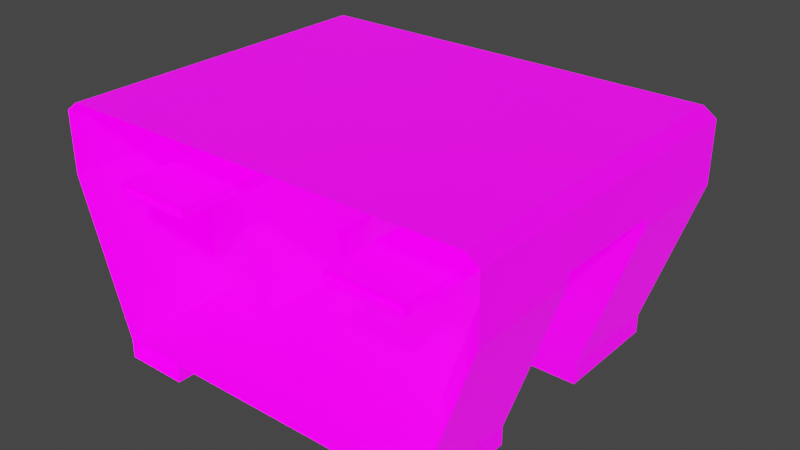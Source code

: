 # Source: Level.blend  (saved by Blender 2.93.21; exported with 4.5.12 LTS)
import bpy
from mathutils import Matrix  # noqa: F401  (used for matrix-valued properties, if any)

bpy.ops.wm.read_factory_settings(use_empty=True)
scene = bpy.context.scene
scene.name = 'Scene'

# ---- collections
col_collection = bpy.data.collections.new('Collection'); scene.collection.children.link(col_collection)

# ---- images (referenced by path relative to the original .blend; pixels are not part of the script)
import os
ASSET_DIR = os.environ.get("B2B_ASSET_DIR", "")  # directory of the original .blend (textures are referenced by path, not embedded)
HERE = os.path.dirname(os.path.abspath(__file__))  # packed textures are extracted next to this script under _unpacked/

def load_image(name, relpath, width, height, colorspace="sRGB"):
    """Load a texture the original file referenced (path relative to the .blend, or extracted next to this script)."""
    p = next((c for c in (os.path.join(HERE, relpath), os.path.join(ASSET_DIR, relpath)) if relpath and os.path.exists(c)), "")
    if p:
        img = bpy.data.images.load(p, check_existing=True)
        img.name = name
    else:  # same state as the original file: an image datablock whose file is absent (Cycles renders it pink)
        img = bpy.data.images.new(name, width, height)
        img.source = "FILE"
        img.filepath = "//" + (relpath or name)
    img.colorspace_settings.name = colorspace
    return img
img_wall_png = load_image('Wall.png', 'Wall.png', 1024, 1024, 'sRGB')

# ---- materials (node trees are filled in below, after node groups)
mat_material = bpy.data.materials.new('Material')
mat_material.alpha_threshold = 0.0
mat_material.use_backface_culling = True
mat_material.line_color = (0.0, 0.0, 0.0, 1.0)

# ---- material node trees
mat_material.use_nodes = True; mat_material.node_tree.nodes.clear()
_N = mat_material.node_tree.nodes; _L = mat_material.node_tree.links
n0 = _N.new('ShaderNodeOutputMaterial'); n0.name = 'Material Output'; n0.location = (300, 300)
n1 = _N.new('ShaderNodeBsdfPrincipled'); n1.name = 'Principled BSDF'; n1.location = (10, 300)
n1.distribution = 'GGX'
n1.subsurface_method = 'BURLEY'
n1.inputs[2].default_value = 0.4
n1.inputs[3].default_value = 1.45
n1.inputs[28].default_value = 1.0
n2 = _N.new('ShaderNodeTexImage'); n2.name = 'Image Texture'; n2.location = (-280, 280)
n2.image = img_wall_png
n3 = _N.new('ShaderNodeTexImage'); n3.name = 'Image Texture.001'; n3.location = (-280, -60)
n3.image = img_wall_png
_L.new(n1.outputs[0], n0.inputs[0])
_L.new(n2.outputs[0], n1.inputs[0])
_L.new(n3.outputs[0], n1.inputs[27])
n0.is_active_output = True

# ---- world
world_world = bpy.data.worlds.new('World'); scene.world = world_world
world_world.use_nodes = True; world_world.node_tree.nodes.clear()
_N = world_world.node_tree.nodes; _L = world_world.node_tree.links
n0 = _N.new('ShaderNodeOutputWorld'); n0.name = 'World Output'; n0.location = (300, 300)
n1 = _N.new('ShaderNodeBackground'); n1.name = 'Background'; n1.location = (10, 300)
n1.inputs[0].default_value = (0.05088, 0.05088, 0.05088, 1.0)
_L.new(n1.outputs[0], n0.inputs[0])
n0.is_active_output = True
world_world.color = (0.05088, 0.05088, 0.05088)
world_world.use_sun_shadow = False
world_world.sun_shadow_jitter_overblur = 0.0

# ---- meshes
me_cube_002 = bpy.data.meshes.new('Cube.002')
me_cube_002.from_pydata([(1.32, -0.3324, -0.2582), (1.32, -0.3324, 0.002051), (1.32, 0.3324, -0.2582), (1.32, 0.3324, 0.002051), (0.0, 0.3324, -0.2582), (0.0, 0.3324, 0.002051), (0.0, -0.3324, -0.2582), (0.0, -0.3324, 0.002051), (1.599, 0.3324, 0.08538), (1.599, 0.3324, -0.2582), (1.599, -0.3324, -0.2582), (1.599, -0.3324, 0.08538), (1.32, 0.3324, 2.378), (1.32, -0.3324, 2.378), (1.599, 0.3324, 2.378), (1.599, -0.3324, 2.378), (1.599, -0.3324, 2.168), (1.32, -0.3324, 2.168), (1.32, 0.3324, 2.168), (1.599, 0.3324, 2.168), (0.0, 0.3324, 2.378), (0.0, -0.3324, 2.378), (0.0, -0.3324, 2.168), (0.0, 0.3324, 2.168), (1.32, 0.1108, 0.08538), (1.32, -0.1108, 0.08538), (0.0, 0.1108, 0.08538), (0.0, -0.1108, 0.08538), (1.32, -0.1108, 2.168), (1.32, 0.1108, 2.168), (0.0, -0.1108, 2.168), (0.0, 0.1108, 2.168)], [], [(4, 5, 3, 2), (17, 16, 15, 13), (4, 2, 0, 6), (25, 27, 7, 1), (0, 1, 7, 6), (9, 8, 11, 10), (2, 3, 8, 9), (1, 0, 10, 11), (0, 2, 9, 10), (12, 13, 15, 14), (17, 13, 21, 22), (16, 19, 14, 15), (19, 18, 12, 14), (8, 3, 18, 19), (11, 8, 19, 16), (25, 1, 17, 28), (1, 11, 16, 17), (18, 29, 31, 23), (28, 17, 22, 30), (12, 18, 23, 20), (13, 12, 20, 21), (29, 28, 30, 31), (3, 24, 29, 18), (24, 25, 28, 29), (3, 5, 26, 24), (24, 26, 27, 25)])
me_cube_002.polygons.foreach_set('use_smooth', [True] * 26)
_uv = me_cube_002.uv_layers.new(name='UVMap')
_uv.uv.foreach_set('vector', [0.375, 0.375, 0.625, 0.375, 0.625, 0.5, 0.375, 0.5, 0.625, 0.75, 0.625, 0.75, 0.625, 0.75, 0.625, 0.75, 0.25, 0.5, 0.375, 0.5, 0.375, 0.75, 0.25, 0.75, 0.625, 0.6667, 0.75, 0.6667, 0.75, 0.75, 0.625, 0.75, 0.375, 0.75, 0.625, 0.75, 0.625, 0.875, 0.375, 0.875, 0.375, 0.5, 0.625, 0.5, 0.625, 0.75, 0.375, 0.75, 0.375, 0.5, 0.625, 0.5, 0.625, 0.5, 0.375, 0.5, 0.625, 0.75, 0.375, 0.75, 0.375, 0.75, 0.625, 0.75, 0.375, 0.75, 0.375, 0.5, 0.375, 0.5, 0.375, 0.75, 0.625, 0.5, 0.625, 0.75, 0.625, 0.75, 0.625, 0.5, 0.625, 0.75, 0.625, 0.75, 0.625, 0.75, 0.625, 0.75, 0.625, 0.75, 0.625, 0.5, 0.625, 0.5, 0.625, 0.75, 0.625, 0.5, 0.625, 0.5, 0.625, 0.5, 0.625, 0.5, 0.625, 0.5, 0.625, 0.5, 0.625, 0.5, 0.625, 0.5, 0.625, 0.75, 0.625, 0.5, 0.625, 0.5, 0.625, 0.75, 0.625, 0.6667, 0.625, 0.75, 0.625, 0.75, 0.625, 0.6667, 0.625, 0.75, 0.625, 0.75, 0.625, 0.75, 0.625, 0.75, 0.625, 0.5, 0.625, 0.5833, 0.625, 0.5833, 0.625, 0.5, 0.625, 0.6667, 0.625, 0.75, 0.625, 0.75, 0.625, 0.6667, 0.625, 0.5, 0.625, 0.5, 0.625, 0.5, 0.625, 0.5, 0.625, 0.75, 0.625, 0.5, 0.625, 0.5, 0.625, 0.75, 0.625, 0.5833, 0.625, 0.6667, 0.625, 0.6667, 0.625, 0.5833, 0.625, 0.5, 0.625, 0.5833, 0.625, 0.5833, 0.625, 0.5, 0.625, 0.5833, 0.625, 0.6667, 0.625, 0.6667, 0.625, 0.5833, 0.625, 0.5, 0.75, 0.5, 0.75, 0.5833, 0.625, 0.5833, 0.625, 0.5833, 0.75, 0.5833, 0.75, 0.6667, 0.625, 0.6667])
me_cube_002.use_remesh_fix_poles = True
me_cube_002.use_remesh_preserve_attributes = False
me_cube_002.update()
me_corridor = bpy.data.meshes.new('Corridor')
me_corridor.from_pydata([(3.304, -6.853, 3.564e-05), (3.304, -0.2448, 3.564e-05), (0.0, -0.2448, 3.564e-05), (0.0, -6.853, 3.564e-05), (4.304, -6.853, 3.0), (4.304, -0.2448, 3.0), (3.304, -2.448, 3.564e-05), (3.304, -4.651, 3.564e-05), (0.0, -2.448, 3.564e-05), (0.0, -4.651, 3.564e-05), (4.304, -2.448, 3.0), (4.304, -4.651, 3.0), (2.066, -0.2448, 3.564e-05), (2.066, -6.853, 3.564e-05), (2.066, -2.448, 3.564e-05), (2.066, -4.651, 3.564e-05), (3.066, -2.448, 3.0), (3.066, -4.651, 3.0), (2.066, -0.2448, -0.3728), (3.304, -0.2448, -0.3728), (3.304, -4.651, -0.3728), (3.304, -6.853, -0.3728), (3.304, -2.448, -0.3728), (2.066, -2.448, -0.3728), (2.066, -4.651, -0.3728), (2.066, -6.853, -0.3728), (0.0, -2.448, 3.0), (0.0, -4.651, 3.0), (4.304, -6.853, 3.198), (4.304, -0.2448, 3.198), (4.304, -2.448, 3.198), (4.304, -4.651, 3.198), (3.066, -2.448, 3.198), (3.066, -4.651, 3.198), (0.0, -2.448, 3.198), (0.0, -4.651, 3.198), (1.533, -2.448, 3.0), (1.533, -4.651, 3.0), (1.533, -2.448, 3.198), (1.533, -4.651, 3.198), (3.066, -6.853, 3.0), (3.066, -6.853, 3.198), (1.533, -6.853, 3.0), (1.533, -6.853, 3.198), (1.533, -0.2448, 3.0), (3.066, -0.2448, 3.0), (1.533, -0.2448, 3.198), (3.066, -0.2448, 3.198), (4.304, -6.853, 4.198), (4.304, -0.2448, 4.198), (4.304, -2.448, 4.198), (4.304, -4.651, 4.198), (4.05, -6.853, 4.382), (4.05, -0.2448, 4.382), (4.05, -2.448, 4.382), (4.05, -4.651, 4.382), (0.0, -6.853, 4.382), (0.0, -0.2448, 4.382), (0.0, -2.448, 4.382), (0.0, -4.651, 4.382)], [], [(15, 9, 3, 13), (7, 0, 4, 11), (1, 6, 10, 5), (10, 6, 14, 16), (12, 2, 8, 14), (14, 8, 9, 15), (11, 17, 15, 7), (12, 14, 23, 18), (15, 17, 16, 14), (19, 18, 23, 22), (20, 24, 25, 21), (6, 1, 19, 22), (7, 15, 24, 20), (15, 13, 25, 24), (0, 7, 20, 21), (14, 6, 22, 23), (36, 37, 27, 26), (36, 26, 34, 38), (5, 10, 30, 29), (17, 33, 41, 40), (17, 11, 31, 33), (10, 16, 32, 30), (11, 4, 28, 31), (38, 39, 33, 32), (32, 33, 31, 30), (34, 35, 39, 38), (27, 37, 39, 35), (32, 16, 45, 47), (16, 17, 37, 36), (39, 37, 42, 43), (33, 39, 43, 41), (37, 17, 40, 42), (38, 32, 47, 46), (16, 36, 44, 45), (36, 38, 46, 44), (30, 31, 51, 50), (29, 30, 50, 49), (31, 28, 48, 51), (50, 51, 55, 54), (49, 50, 54, 53), (51, 48, 52, 55), (54, 55, 59, 58), (53, 54, 58, 57), (55, 52, 56, 59)])
_uv = me_corridor.uv_layers.new(name='UVMap')
_uv.uv.foreach_set('vector', [0.01509, 0.6979, 0.3775, 0.688, 0.3724, 0.9872, 0.01213, 0.9876, 0.07844, 0.2387, 0.362, 0.2358, 0.3772, 0.649, 0.08876, 0.6302, 0.07821, 0.2449, 0.3686, 0.2411, 0.3809, 0.65, 0.08191, 0.6496, 0.006884, 0.6586, 0.001902, 0.2374, 0.09367, 0.2407, 0.09245, 0.6527, 0.0152, 0.6957, 0.3831, 0.6888, 0.3745, 0.9895, 0.0119, 0.9878, 0.009738, 0.6957, 0.3764, 0.6871, 0.3703, 0.9874, 0.01379, 0.9876, 0.4423, 0.6448, 0.3608, 0.6528, 0.3396, 0.2415, 0.4349, 0.2377, 0.8703, 0.9751, 0.5992, 0.9748, 0.5941, 0.9345, 0.873, 0.9371, 0.3396, 0.2415, 0.3608, 0.6528, 0.09245, 0.6527, 0.09367, 0.2407, 0.598, 0.9187, 0.5918, 0.8396, 0.8723, 0.8419, 0.8729, 0.9189, 0.594, 0.9182, 0.5925, 0.8389, 0.869, 0.8422, 0.8744, 0.9174, 0.8753, 0.9751, 0.5935, 0.9761, 0.5974, 0.9337, 0.8723, 0.9419, 0.7844, 0.9738, 0.6729, 0.9719, 0.677, 0.9378, 0.7807, 0.9344, 0.8768, 0.975, 0.5989, 0.9751, 0.5956, 0.933, 0.8735, 0.9372, 0.8753, 0.976, 0.5925, 0.9739, 0.5943, 0.9338, 0.8759, 0.9365, 0.841, 0.9718, 0.7446, 0.9778, 0.7418, 0.9361, 0.8395, 0.9382, 0.9896, 0.5844, 0.7849, 0.5861, 0.7829, 0.4371, 0.9848, 0.4496, 0.7672, 0.8217, 0.6053, 0.8217, 0.6053, 0.8008, 0.7672, 0.8008, 0.5976, 0.802, 0.8682, 0.8016, 0.8665, 0.8212, 0.6035, 0.8208, 0.5998, 0.8028, 0.6024, 0.8225, 0.8652, 0.8248, 0.8681, 0.7971, 0.8704, 0.799, 0.5985, 0.7978, 0.5996, 0.8231, 0.872, 0.8231, 0.6071, 0.7976, 0.8635, 0.8033, 0.8666, 0.8225, 0.605, 0.8219, 0.6015, 0.8051, 0.8652, 0.8011, 0.8637, 0.821, 0.6032, 0.8219, 0.5957, 0.6211, 0.8792, 0.6205, 0.8761, 0.76, 0.5969, 0.7606, 0.8706, 0.7636, 0.6005, 0.761, 0.5999, 0.6237, 0.8737, 0.6166, 0.5954, 0.6157, 0.8732, 0.6188, 0.8744, 0.7624, 0.5954, 0.7624, 0.8297, 0.8263, 0.6228, 0.8263, 0.6228, 0.7996, 0.8297, 0.7996, 0.8688, 0.824, 0.8624, 0.7991, 0.5969, 0.8021, 0.5983, 0.8217, 0.7865, 0.589, 0.4745, 0.583, 0.47, 0.4444, 0.7809, 0.4363, 0.8613, 0.8016, 0.8608, 0.826, 0.6132, 0.8212, 0.6137, 0.7967, 0.5962, 0.76, 0.595, 0.6211, 0.8767, 0.6199, 0.8755, 0.7606, 0.7792, 0.4378, 0.7853, 0.5886, 0.476, 0.583, 0.4715, 0.4444, 0.8756, 0.6193, 0.875, 0.76, 0.5969, 0.7606, 0.5951, 0.6187, 0.4762, 0.583, 0.4717, 0.4444, 0.7794, 0.4378, 0.7849, 0.5905, 0.6214, 0.8218, 0.6214, 0.7976, 0.8662, 0.7976, 0.8662, 0.8218, 0.7843, 0.4447, 0.9819, 0.4439, 0.9819, 0.5539, 0.7843, 0.5547, 0.4781, 0.4407, 0.7801, 0.4399, 0.7801, 0.5499, 0.4781, 0.5507, 0.4757, 0.4375, 0.7776, 0.4367, 0.7776, 0.5467, 0.4757, 0.5475, 0.7843, 0.5547, 0.9819, 0.5539, 0.9819, 0.5884, 0.7843, 0.5892, 0.4781, 0.5507, 0.7801, 0.5499, 0.7801, 0.5844, 0.4781, 0.5852, 0.4757, 0.5475, 0.7776, 0.5467, 0.7776, 0.5812, 0.4757, 0.582, 0.478, 0.4305, 0.4792, 0.212, 0.9819, 0.2138, 0.9807, 0.4323, 0.4796, 0.4301, 0.4809, 0.2116, 0.9835, 0.2134, 0.9823, 0.4319, 0.478, 0.4284, 0.4793, 0.2099, 0.9819, 0.2117, 0.9807, 0.4302])
me_corridor.materials.append(mat_material)
me_corridor.use_remesh_fix_poles = True
me_corridor.use_remesh_preserve_attributes = False
me_corridor.update()
me_corridor_002 = bpy.data.meshes.new('Corridor.002')
me_corridor_002.from_pydata([(3.304, -6.853, 3.564e-05), (3.304, -0.2448, 3.564e-05), (3.304, -2.448, 3.564e-05), (3.304, -4.651, 3.564e-05), (2.066, -0.2448, 3.564e-05), (2.066, -6.853, 3.564e-05), (2.066, -2.448, 3.564e-05), (2.066, -4.651, 3.564e-05)], [], [(4, 6, 2, 1), (0, 3, 7, 5)])
_uv = me_corridor_002.uv_layers.new(name='UVMap')
_uv.uv.foreach_set('vector', [0.404, 0.9878, 0.4125, 0.685, 0.5704, 0.6826, 0.5711, 0.9816, 0.5708, 0.6842, 0.5716, 0.984, 0.4029, 0.9894, 0.413, 0.6834])
me_corridor_002.materials.append(mat_material)
me_corridor_002.use_remesh_fix_poles = True
me_corridor_002.use_remesh_preserve_attributes = False
me_corridor_002.update()

# ---- objects
ob_doorway = bpy.data.objects.new('Doorway', me_cube_002)
ob_corridor = bpy.data.objects.new('Corridor', me_corridor)
ob_corridortransparencies = bpy.data.objects.new('CorridorTransparencies', me_corridor_002)

# ---- transforms, parenting, visibility, modifiers, constraints
ob_doorway.location = (0.0, 0.0, 0.0)
_m = ob_doorway.modifiers.new('Mirror', 'MIRROR')
_m.use_clip = True
ob_corridor.location = (0.0, 0.0, 0.0)
_m = ob_corridor.modifiers.new('Mirror', 'MIRROR')
_m.use_clip = True
ob_corridortransparencies.location = (0.0, 0.0, 0.0)
_m = ob_corridortransparencies.modifiers.new('Mirror', 'MIRROR')
_m.use_clip = True

# ---- collection membership
col_collection.objects.link(ob_doorway)
col_collection.objects.link(ob_corridor)
col_collection.objects.link(ob_corridortransparencies)

# ---- scene / render settings (as saved in the file)
scene.frame_start = 1; scene.frame_end = 250; scene.frame_set(1)
scene.render.engine = 'BLENDER_EEVEE_NEXT'
scene.cycles.use_denoising = False
scene.cycles.samples = 128
scene.cycles.sampling_pattern = 'TABULATED_SOBOL'
scene.cycles.use_adaptive_sampling = False
scene.cycles.use_light_tree = False
scene.view_settings.view_transform = 'Filmic'
bpy.context.view_layer.update()

# ---- added for rendering (the .blend has no active camera and no usable light): camera, sun
cam_auto = bpy.data.cameras.new('AutoCamera')
cam_auto.lens = 50.0
cam_auto.sensor_width = 36.0
cam_auto.clip_end = 1000.0
ob_auto_camera = bpy.data.objects.new('AutoCamera', cam_auto)
scene.collection.objects.link(ob_auto_camera)
ob_auto_camera.location = (11.2692, -16.7836, 11.0198)
ob_auto_camera.rotation_euler = (1.09748, -7.21219e-08, 0.694738)
scene.camera = ob_auto_camera
light_auto_sun = bpy.data.lights.new('AutoSun', 'SUN')
light_auto_sun.energy = 3.0
light_auto_sun.angle = 0.0523599
ob_auto_sun = bpy.data.objects.new('AutoSun', light_auto_sun)
scene.collection.objects.link(ob_auto_sun)
ob_auto_sun.rotation_euler = (0.872665, 0.174533, 0.523599)
bpy.context.view_layer.update()

